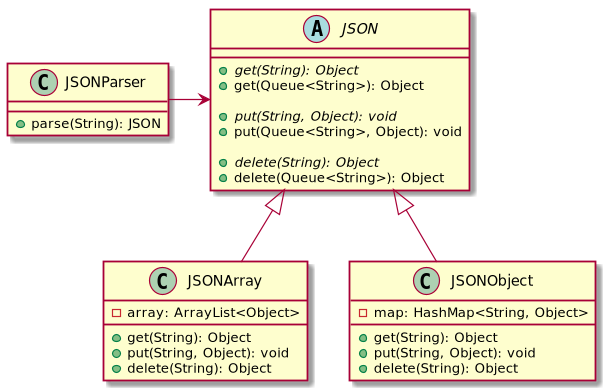

The diagram above was rendered by PlantUML. Its source (embedded in the PNG):
@startuml

abstract class JSON {
    + {abstract} get(String): Object
    + get(Queue<String>): Object

    + {abstract} put(String, Object): void
    + put(Queue<String>, Object): void

    + {abstract} delete(String): Object
    + delete(Queue<String>): Object
}

class JSONArray extends JSON {
    - array: ArrayList<Object>
    + get(String): Object
    + put(String, Object): void
    + delete(String): Object
}

class JSONObject extends JSON {
    - map: HashMap<String, Object>
    + get(String): Object
    + put(String, Object): void
    + delete(String): Object
}

class JSONParser {
    + parse(String): JSON
}

JSONParser -> JSON

@enduml